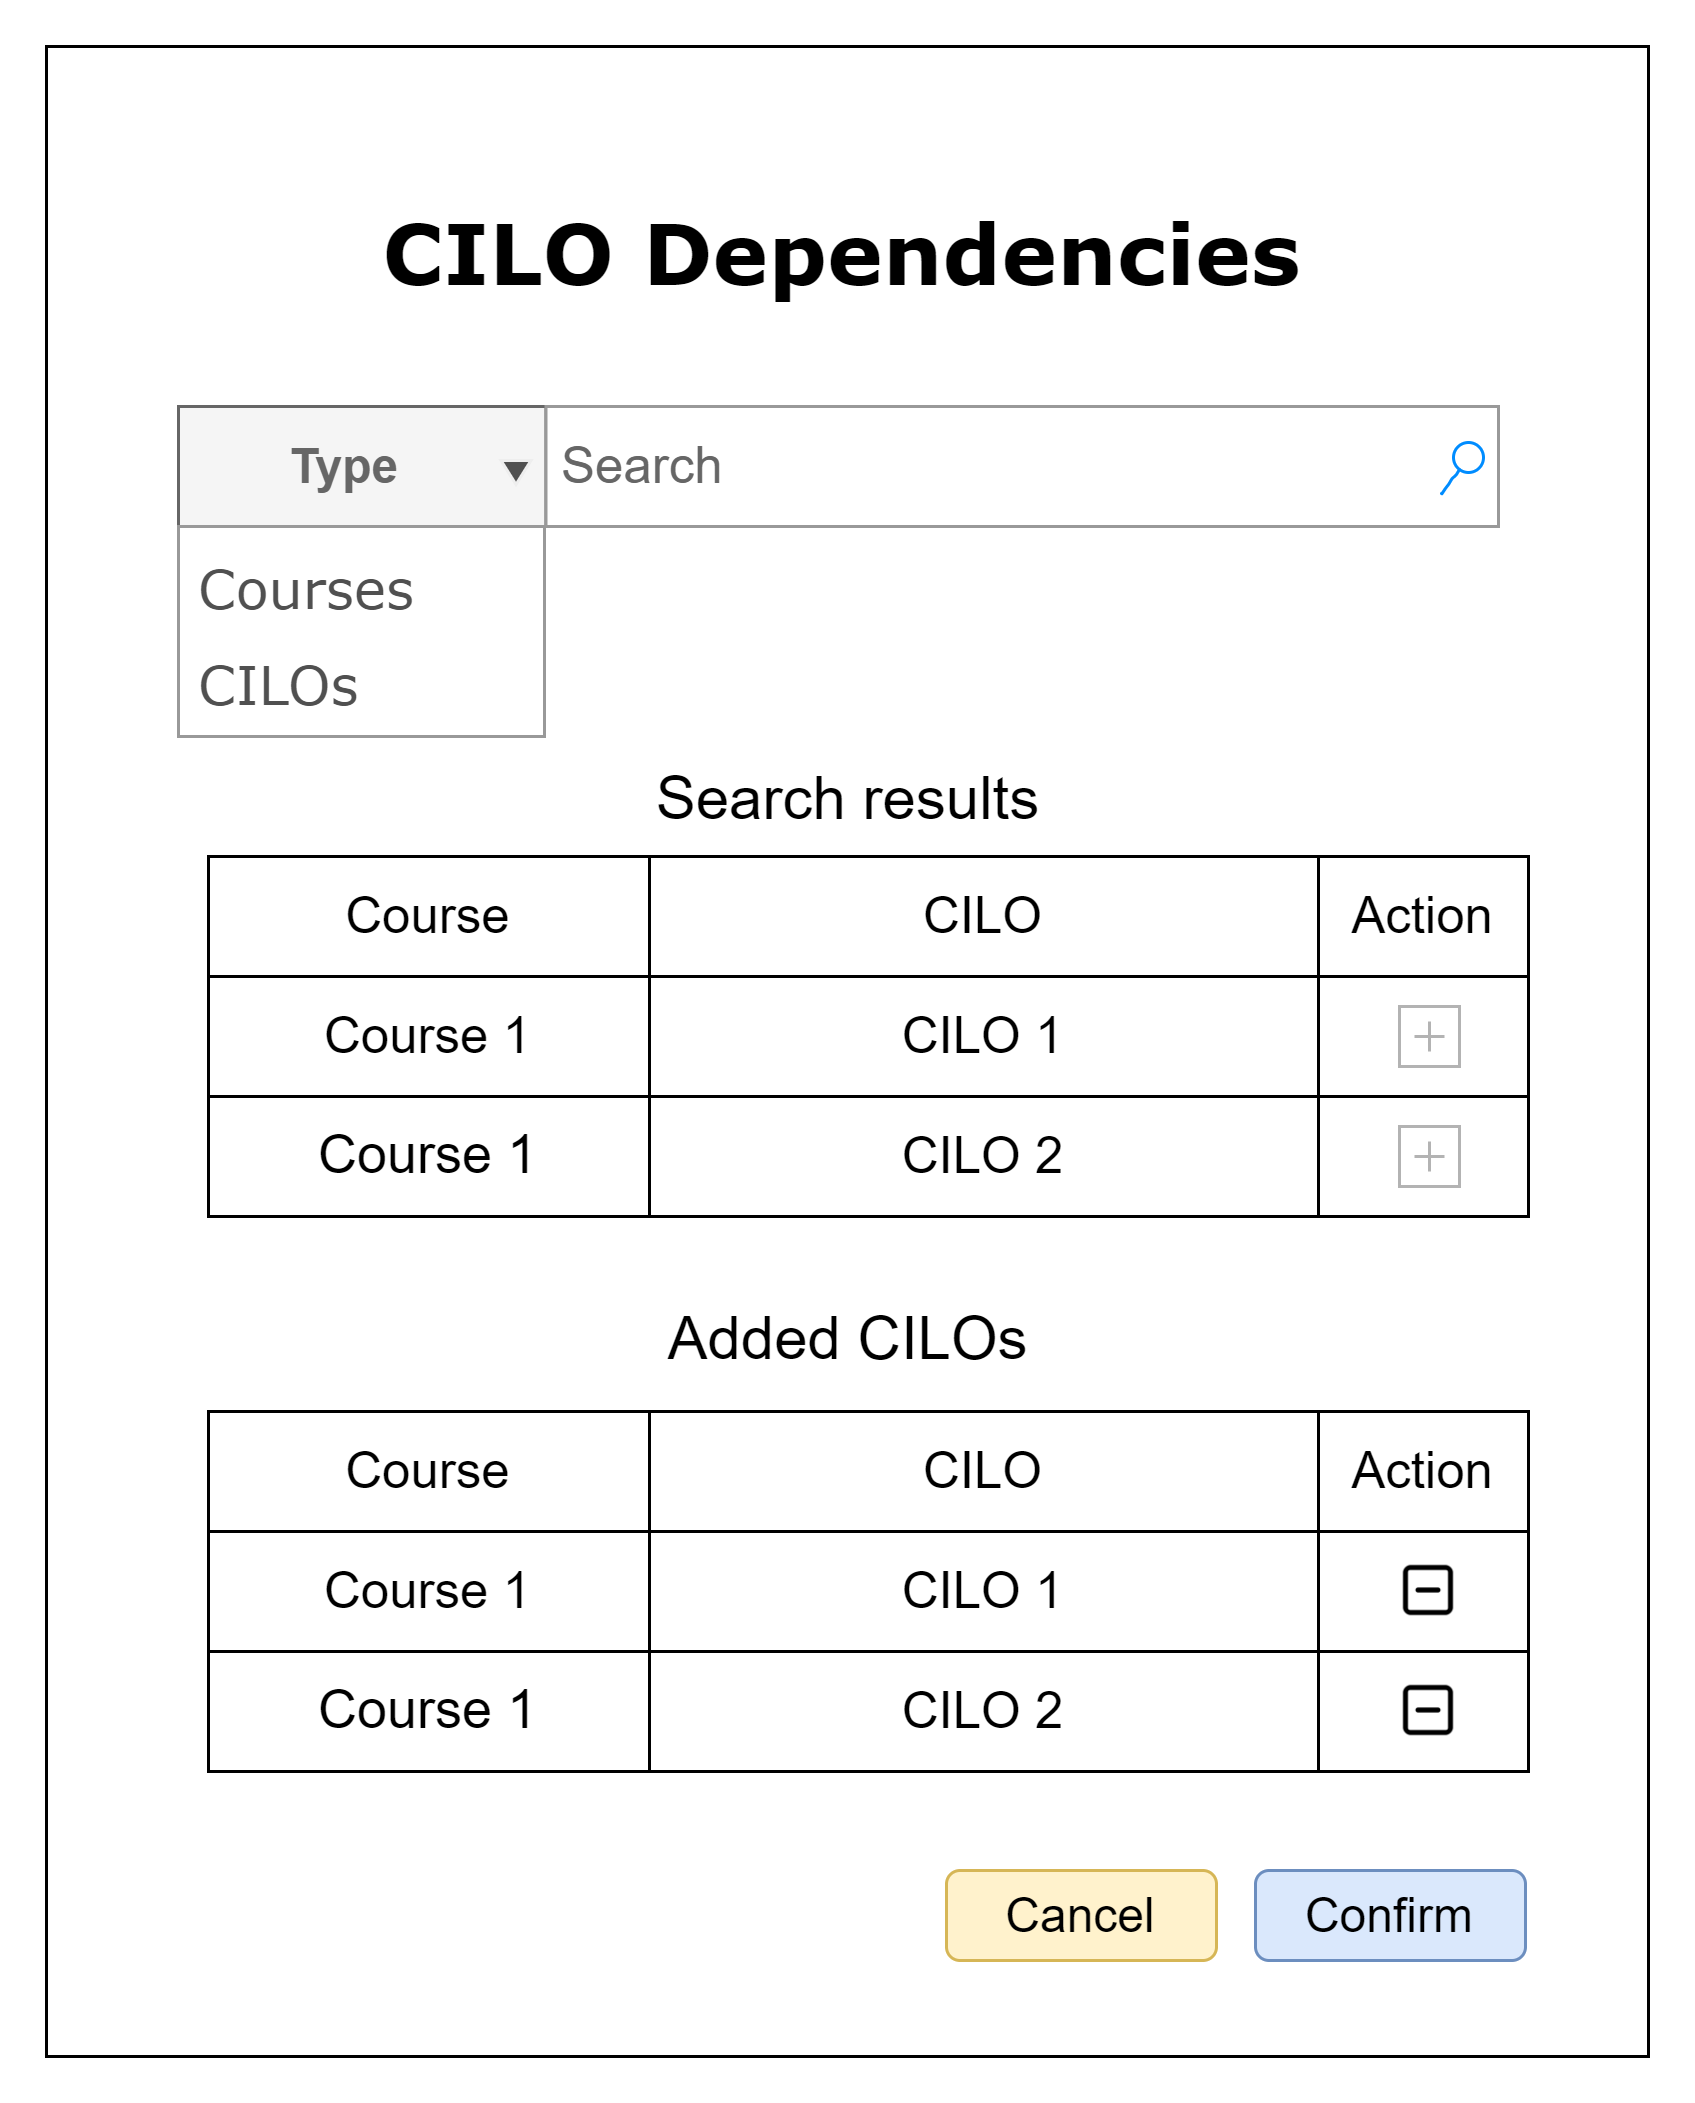

The diagram above was exported from draw.io. Its source (the exported page's mxGraphModel, read from the mxfile embedded in the PNG):
<mxGraphModel dx="924" dy="416" grid="1" gridSize="10" guides="1" tooltips="1" connect="1" arrows="1" fold="1" page="1" pageScale="1" pageWidth="827" pageHeight="1169" math="0" shadow="0">
  <root>
    <mxCell id="w5VfIn3pZUyS6VLSpTmL-0" />
    <mxCell id="w5VfIn3pZUyS6VLSpTmL-1" parent="w5VfIn3pZUyS6VLSpTmL-0" />
    <mxCell id="w5VfIn3pZUyS6VLSpTmL-3" value="" style="rounded=0;whiteSpace=wrap;html=1;fillColor=none;shadow=0;" parent="w5VfIn3pZUyS6VLSpTmL-1" vertex="1">
      <mxGeometry x="40" y="40" width="534" height="670" as="geometry" />
    </mxCell>
    <mxCell id="w5VfIn3pZUyS6VLSpTmL-7" value="&lt;span style=&quot;font-size: 28px&quot;&gt;&lt;b&gt;CILO Dependencies&lt;/b&gt;&lt;/span&gt;" style="text;html=1;points=[];align=center;verticalAlign=top;spacingTop=-4;fontSize=14;fontFamily=Verdana" parent="w5VfIn3pZUyS6VLSpTmL-1" vertex="1">
      <mxGeometry x="40" y="90" width="530" height="20" as="geometry" />
    </mxCell>
    <mxCell id="p9X1A3i62XNIvM0VnYdw-0" value="&lt;font style=&quot;font-size: 16px&quot; color=&quot;#666666&quot;&gt;&lt;b&gt;&amp;nbsp; &amp;nbsp; &amp;nbsp; &amp;nbsp; Type&lt;/b&gt;&lt;/font&gt;" style="rounded=0;whiteSpace=wrap;html=1;strokeColor=#666666;fillColor=#f5f5f5;fontColor=#333333;align=left;" parent="w5VfIn3pZUyS6VLSpTmL-1" vertex="1">
      <mxGeometry x="84" y="160" width="122.5" height="40" as="geometry" />
    </mxCell>
    <mxCell id="p9X1A3i62XNIvM0VnYdw-1" value="Search" style="strokeWidth=1;shadow=0;dashed=0;align=center;html=1;shape=mxgraph.mockup.forms.searchBox;strokeColor=#999999;mainText=;strokeColor2=#008cff;fontColor=#666666;fontSize=17;align=left;spacingLeft=3;rounded=0;labelBackgroundColor=none;comic=1;" parent="w5VfIn3pZUyS6VLSpTmL-1" vertex="1">
      <mxGeometry x="206.5" y="160" width="317.5" height="40" as="geometry" />
    </mxCell>
    <mxCell id="p9X1A3i62XNIvM0VnYdw-2" value="" style="shape=table;html=1;whiteSpace=wrap;startSize=0;container=1;collapsible=0;childLayout=tableLayout;" parent="w5VfIn3pZUyS6VLSpTmL-1" vertex="1">
      <mxGeometry x="94" y="310" width="440" height="120" as="geometry" />
    </mxCell>
    <mxCell id="p9X1A3i62XNIvM0VnYdw-3" value="" style="shape=partialRectangle;html=1;whiteSpace=wrap;collapsible=0;dropTarget=0;pointerEvents=0;fillColor=none;top=0;left=0;bottom=0;right=0;points=[[0,0.5],[1,0.5]];portConstraint=eastwest;" parent="p9X1A3i62XNIvM0VnYdw-2" vertex="1">
      <mxGeometry width="440" height="40" as="geometry" />
    </mxCell>
    <mxCell id="p9X1A3i62XNIvM0VnYdw-4" value="&lt;font style=&quot;font-size: 17px&quot;&gt;Course&lt;/font&gt;" style="shape=partialRectangle;html=1;whiteSpace=wrap;connectable=0;fillColor=none;top=0;left=0;bottom=0;right=0;overflow=hidden;" parent="p9X1A3i62XNIvM0VnYdw-3" vertex="1">
      <mxGeometry width="147" height="40" as="geometry" />
    </mxCell>
    <mxCell id="p9X1A3i62XNIvM0VnYdw-5" value="&lt;font style=&quot;font-size: 17px&quot;&gt;CILO&lt;/font&gt;" style="shape=partialRectangle;html=1;whiteSpace=wrap;connectable=0;fillColor=none;top=0;left=0;bottom=0;right=0;overflow=hidden;" parent="p9X1A3i62XNIvM0VnYdw-3" vertex="1">
      <mxGeometry x="147" width="223" height="40" as="geometry" />
    </mxCell>
    <mxCell id="p9X1A3i62XNIvM0VnYdw-6" value="&lt;font style=&quot;font-size: 17px&quot;&gt;Action&lt;/font&gt;" style="shape=partialRectangle;html=1;whiteSpace=wrap;connectable=0;fillColor=none;top=0;left=0;bottom=0;right=0;overflow=hidden;" parent="p9X1A3i62XNIvM0VnYdw-3" vertex="1">
      <mxGeometry x="370" width="70" height="40" as="geometry" />
    </mxCell>
    <mxCell id="p9X1A3i62XNIvM0VnYdw-7" value="" style="shape=partialRectangle;html=1;whiteSpace=wrap;collapsible=0;dropTarget=0;pointerEvents=0;fillColor=none;top=0;left=0;bottom=0;right=0;points=[[0,0.5],[1,0.5]];portConstraint=eastwest;" parent="p9X1A3i62XNIvM0VnYdw-2" vertex="1">
      <mxGeometry y="40" width="440" height="40" as="geometry" />
    </mxCell>
    <mxCell id="p9X1A3i62XNIvM0VnYdw-8" value="&lt;font style=&quot;font-size: 17px&quot;&gt;Course 1&lt;/font&gt;" style="shape=partialRectangle;html=1;whiteSpace=wrap;connectable=0;fillColor=none;top=0;left=0;bottom=0;right=0;overflow=hidden;" parent="p9X1A3i62XNIvM0VnYdw-7" vertex="1">
      <mxGeometry width="147" height="40" as="geometry" />
    </mxCell>
    <mxCell id="p9X1A3i62XNIvM0VnYdw-9" value="&lt;font style=&quot;font-size: 17px&quot;&gt;CILO 1&lt;/font&gt;" style="shape=partialRectangle;html=1;whiteSpace=wrap;connectable=0;fillColor=none;top=0;left=0;bottom=0;right=0;overflow=hidden;" parent="p9X1A3i62XNIvM0VnYdw-7" vertex="1">
      <mxGeometry x="147" width="223" height="40" as="geometry" />
    </mxCell>
    <mxCell id="p9X1A3i62XNIvM0VnYdw-10" value="" style="shape=partialRectangle;html=1;whiteSpace=wrap;connectable=0;fillColor=none;top=0;left=0;bottom=0;right=0;overflow=hidden;" parent="p9X1A3i62XNIvM0VnYdw-7" vertex="1">
      <mxGeometry x="370" width="70" height="40" as="geometry" />
    </mxCell>
    <mxCell id="p9X1A3i62XNIvM0VnYdw-11" value="" style="shape=partialRectangle;html=1;whiteSpace=wrap;collapsible=0;dropTarget=0;pointerEvents=0;fillColor=none;top=0;left=0;bottom=0;right=0;points=[[0,0.5],[1,0.5]];portConstraint=eastwest;" parent="p9X1A3i62XNIvM0VnYdw-2" vertex="1">
      <mxGeometry y="80" width="440" height="40" as="geometry" />
    </mxCell>
    <mxCell id="p9X1A3i62XNIvM0VnYdw-12" value="&lt;font style=&quot;font-size: 18px&quot;&gt;Course 1&lt;/font&gt;" style="shape=partialRectangle;html=1;whiteSpace=wrap;connectable=0;fillColor=none;top=0;left=0;bottom=0;right=0;overflow=hidden;" parent="p9X1A3i62XNIvM0VnYdw-11" vertex="1">
      <mxGeometry width="147" height="40" as="geometry" />
    </mxCell>
    <mxCell id="p9X1A3i62XNIvM0VnYdw-13" value="&lt;font style=&quot;font-size: 17px&quot;&gt;CILO 2&lt;/font&gt;" style="shape=partialRectangle;html=1;whiteSpace=wrap;connectable=0;fillColor=none;top=0;left=0;bottom=0;right=0;overflow=hidden;" parent="p9X1A3i62XNIvM0VnYdw-11" vertex="1">
      <mxGeometry x="147" width="223" height="40" as="geometry" />
    </mxCell>
    <mxCell id="p9X1A3i62XNIvM0VnYdw-14" value="" style="shape=partialRectangle;html=1;whiteSpace=wrap;connectable=0;fillColor=none;top=0;left=0;bottom=0;right=0;overflow=hidden;" parent="p9X1A3i62XNIvM0VnYdw-11" vertex="1">
      <mxGeometry x="370" width="70" height="40" as="geometry" />
    </mxCell>
    <mxCell id="QwnF9qX9ZjRysPT1YTvZ-1" value="" style="shape=plus;html=1;outlineConnect=0;strokeColor=#B3B3B3;fillColor=none;" parent="w5VfIn3pZUyS6VLSpTmL-1" vertex="1">
      <mxGeometry x="491" y="400" width="20" height="20" as="geometry" />
    </mxCell>
    <mxCell id="SNYmzSykM5zQnr_lQIVO-0" value="&lt;font style=&quot;font-size: 16px&quot;&gt;Confirm&lt;/font&gt;" style="rounded=1;whiteSpace=wrap;html=1;fillColor=#dae8fc;strokeColor=#6c8ebf;" parent="w5VfIn3pZUyS6VLSpTmL-1" vertex="1">
      <mxGeometry x="443" y="648" width="90" height="30" as="geometry" />
    </mxCell>
    <mxCell id="SNYmzSykM5zQnr_lQIVO-1" value="&lt;font style=&quot;font-size: 16px&quot;&gt;Cancel&lt;/font&gt;" style="rounded=1;whiteSpace=wrap;html=1;fillColor=#fff2cc;strokeColor=#d6b656;" parent="w5VfIn3pZUyS6VLSpTmL-1" vertex="1">
      <mxGeometry x="340" y="648" width="90" height="30" as="geometry" />
    </mxCell>
    <mxCell id="SNYmzSykM5zQnr_lQIVO-2" value="" style="shape=plus;html=1;outlineConnect=0;strokeColor=#B3B3B3;fillColor=none;" parent="w5VfIn3pZUyS6VLSpTmL-1" vertex="1">
      <mxGeometry x="491" y="360" width="20" height="20" as="geometry" />
    </mxCell>
    <mxCell id="PVBNpBcXoU6byiZyOGK0-0" value="" style="triangle;whiteSpace=wrap;html=1;strokeColor=#EEEEEE;fillColor=#505050;gradientColor=none;direction=south;" parent="w5VfIn3pZUyS6VLSpTmL-1" vertex="1">
      <mxGeometry x="191.50000000000006" y="178" width="10" height="8" as="geometry" />
    </mxCell>
    <mxCell id="9HWhQrgsVe2Xe3ia0sDO-0" value="" style="rounded=0;whiteSpace=wrap;html=1;strokeColor=#999999;fillColor=none;" parent="w5VfIn3pZUyS6VLSpTmL-1" vertex="1">
      <mxGeometry x="84" y="200" width="122" height="70" as="geometry" />
    </mxCell>
    <mxCell id="9HWhQrgsVe2Xe3ia0sDO-1" value="&lt;font style=&quot;font-size: 18px&quot; color=&quot;#505050&quot;&gt;CILOs&lt;/font&gt;" style="text;html=1;points=[];align=left;verticalAlign=top;spacingTop=-4;fontSize=14;fontFamily=Verdana" parent="w5VfIn3pZUyS6VLSpTmL-1" vertex="1">
      <mxGeometry x="89" y="240" width="190" height="20" as="geometry" />
    </mxCell>
    <mxCell id="9HWhQrgsVe2Xe3ia0sDO-2" value="&lt;font style=&quot;font-size: 18px&quot; color=&quot;#505050&quot;&gt;Courses&lt;/font&gt;" style="text;html=1;points=[];align=left;verticalAlign=top;spacingTop=-4;fontSize=14;fontFamily=Verdana" parent="w5VfIn3pZUyS6VLSpTmL-1" vertex="1">
      <mxGeometry x="89" y="208" width="190" height="20" as="geometry" />
    </mxCell>
    <mxCell id="9HWhQrgsVe2Xe3ia0sDO-3" value="&lt;font style=&quot;font-size: 20px&quot;&gt;Search results&lt;/font&gt;" style="text;html=1;align=center;verticalAlign=middle;resizable=0;points=[];autosize=1;" parent="w5VfIn3pZUyS6VLSpTmL-1" vertex="1">
      <mxGeometry x="237" y="280" width="140" height="20" as="geometry" />
    </mxCell>
    <mxCell id="9HWhQrgsVe2Xe3ia0sDO-4" value="&lt;font style=&quot;font-size: 20px&quot;&gt;Added CILOs&lt;/font&gt;" style="text;html=1;align=center;verticalAlign=middle;resizable=0;points=[];autosize=1;" parent="w5VfIn3pZUyS6VLSpTmL-1" vertex="1">
      <mxGeometry x="237" y="460" width="140" height="20" as="geometry" />
    </mxCell>
    <mxCell id="hDQ3rYFx5u2ThVwS2ToV-0" value="" style="shape=table;html=1;whiteSpace=wrap;startSize=0;container=1;collapsible=0;childLayout=tableLayout;" parent="w5VfIn3pZUyS6VLSpTmL-1" vertex="1">
      <mxGeometry x="94" y="495" width="440" height="120" as="geometry" />
    </mxCell>
    <mxCell id="hDQ3rYFx5u2ThVwS2ToV-1" value="" style="shape=partialRectangle;html=1;whiteSpace=wrap;collapsible=0;dropTarget=0;pointerEvents=0;fillColor=none;top=0;left=0;bottom=0;right=0;points=[[0,0.5],[1,0.5]];portConstraint=eastwest;" parent="hDQ3rYFx5u2ThVwS2ToV-0" vertex="1">
      <mxGeometry width="440" height="40" as="geometry" />
    </mxCell>
    <mxCell id="hDQ3rYFx5u2ThVwS2ToV-2" value="&lt;font style=&quot;font-size: 17px&quot;&gt;Course&lt;/font&gt;" style="shape=partialRectangle;html=1;whiteSpace=wrap;connectable=0;fillColor=none;top=0;left=0;bottom=0;right=0;overflow=hidden;" parent="hDQ3rYFx5u2ThVwS2ToV-1" vertex="1">
      <mxGeometry width="147" height="40" as="geometry" />
    </mxCell>
    <mxCell id="hDQ3rYFx5u2ThVwS2ToV-3" value="&lt;font style=&quot;font-size: 17px&quot;&gt;CILO&lt;/font&gt;" style="shape=partialRectangle;html=1;whiteSpace=wrap;connectable=0;fillColor=none;top=0;left=0;bottom=0;right=0;overflow=hidden;" parent="hDQ3rYFx5u2ThVwS2ToV-1" vertex="1">
      <mxGeometry x="147" width="223" height="40" as="geometry" />
    </mxCell>
    <mxCell id="hDQ3rYFx5u2ThVwS2ToV-4" value="&lt;font style=&quot;font-size: 17px&quot;&gt;Action&lt;/font&gt;" style="shape=partialRectangle;html=1;whiteSpace=wrap;connectable=0;fillColor=none;top=0;left=0;bottom=0;right=0;overflow=hidden;" parent="hDQ3rYFx5u2ThVwS2ToV-1" vertex="1">
      <mxGeometry x="370" width="70" height="40" as="geometry" />
    </mxCell>
    <mxCell id="hDQ3rYFx5u2ThVwS2ToV-5" value="" style="shape=partialRectangle;html=1;whiteSpace=wrap;collapsible=0;dropTarget=0;pointerEvents=0;fillColor=none;top=0;left=0;bottom=0;right=0;points=[[0,0.5],[1,0.5]];portConstraint=eastwest;" parent="hDQ3rYFx5u2ThVwS2ToV-0" vertex="1">
      <mxGeometry y="40" width="440" height="40" as="geometry" />
    </mxCell>
    <mxCell id="hDQ3rYFx5u2ThVwS2ToV-6" value="&lt;font style=&quot;font-size: 17px&quot;&gt;Course 1&lt;/font&gt;" style="shape=partialRectangle;html=1;whiteSpace=wrap;connectable=0;fillColor=none;top=0;left=0;bottom=0;right=0;overflow=hidden;" parent="hDQ3rYFx5u2ThVwS2ToV-5" vertex="1">
      <mxGeometry width="147" height="40" as="geometry" />
    </mxCell>
    <mxCell id="hDQ3rYFx5u2ThVwS2ToV-7" value="&lt;font style=&quot;font-size: 17px&quot;&gt;CILO 1&lt;/font&gt;" style="shape=partialRectangle;html=1;whiteSpace=wrap;connectable=0;fillColor=none;top=0;left=0;bottom=0;right=0;overflow=hidden;" parent="hDQ3rYFx5u2ThVwS2ToV-5" vertex="1">
      <mxGeometry x="147" width="223" height="40" as="geometry" />
    </mxCell>
    <mxCell id="hDQ3rYFx5u2ThVwS2ToV-8" value="" style="shape=partialRectangle;html=1;whiteSpace=wrap;connectable=0;fillColor=none;top=0;left=0;bottom=0;right=0;overflow=hidden;" parent="hDQ3rYFx5u2ThVwS2ToV-5" vertex="1">
      <mxGeometry x="370" width="70" height="40" as="geometry" />
    </mxCell>
    <mxCell id="hDQ3rYFx5u2ThVwS2ToV-9" value="" style="shape=partialRectangle;html=1;whiteSpace=wrap;collapsible=0;dropTarget=0;pointerEvents=0;fillColor=none;top=0;left=0;bottom=0;right=0;points=[[0,0.5],[1,0.5]];portConstraint=eastwest;" parent="hDQ3rYFx5u2ThVwS2ToV-0" vertex="1">
      <mxGeometry y="80" width="440" height="40" as="geometry" />
    </mxCell>
    <mxCell id="hDQ3rYFx5u2ThVwS2ToV-10" value="&lt;font style=&quot;font-size: 18px&quot;&gt;Course 1&lt;/font&gt;" style="shape=partialRectangle;html=1;whiteSpace=wrap;connectable=0;fillColor=none;top=0;left=0;bottom=0;right=0;overflow=hidden;" parent="hDQ3rYFx5u2ThVwS2ToV-9" vertex="1">
      <mxGeometry width="147" height="40" as="geometry" />
    </mxCell>
    <mxCell id="hDQ3rYFx5u2ThVwS2ToV-11" value="&lt;font style=&quot;font-size: 17px&quot;&gt;CILO 2&lt;/font&gt;" style="shape=partialRectangle;html=1;whiteSpace=wrap;connectable=0;fillColor=none;top=0;left=0;bottom=0;right=0;overflow=hidden;" parent="hDQ3rYFx5u2ThVwS2ToV-9" vertex="1">
      <mxGeometry x="147" width="223" height="40" as="geometry" />
    </mxCell>
    <mxCell id="hDQ3rYFx5u2ThVwS2ToV-12" value="" style="shape=partialRectangle;html=1;whiteSpace=wrap;connectable=0;fillColor=none;top=0;left=0;bottom=0;right=0;overflow=hidden;" parent="hDQ3rYFx5u2ThVwS2ToV-9" vertex="1">
      <mxGeometry x="370" width="70" height="40" as="geometry" />
    </mxCell>
    <mxCell id="hDQ3rYFx5u2ThVwS2ToV-17" value="" style="shape=image;html=1;verticalAlign=top;verticalLabelPosition=bottom;labelBackgroundColor=#ffffff;imageAspect=0;aspect=fixed;image=https://cdn4.iconfinder.com/data/icons/feather/24/minus-square-128.png" parent="w5VfIn3pZUyS6VLSpTmL-1" vertex="1">
      <mxGeometry x="491" y="545" width="20" height="20" as="geometry" />
    </mxCell>
    <mxCell id="hDQ3rYFx5u2ThVwS2ToV-18" value="" style="shape=image;html=1;verticalAlign=top;verticalLabelPosition=bottom;labelBackgroundColor=#ffffff;imageAspect=0;aspect=fixed;image=https://cdn4.iconfinder.com/data/icons/feather/24/minus-square-128.png" parent="w5VfIn3pZUyS6VLSpTmL-1" vertex="1">
      <mxGeometry x="491" y="585" width="20" height="20" as="geometry" />
    </mxCell>
  </root>
</mxGraphModel>